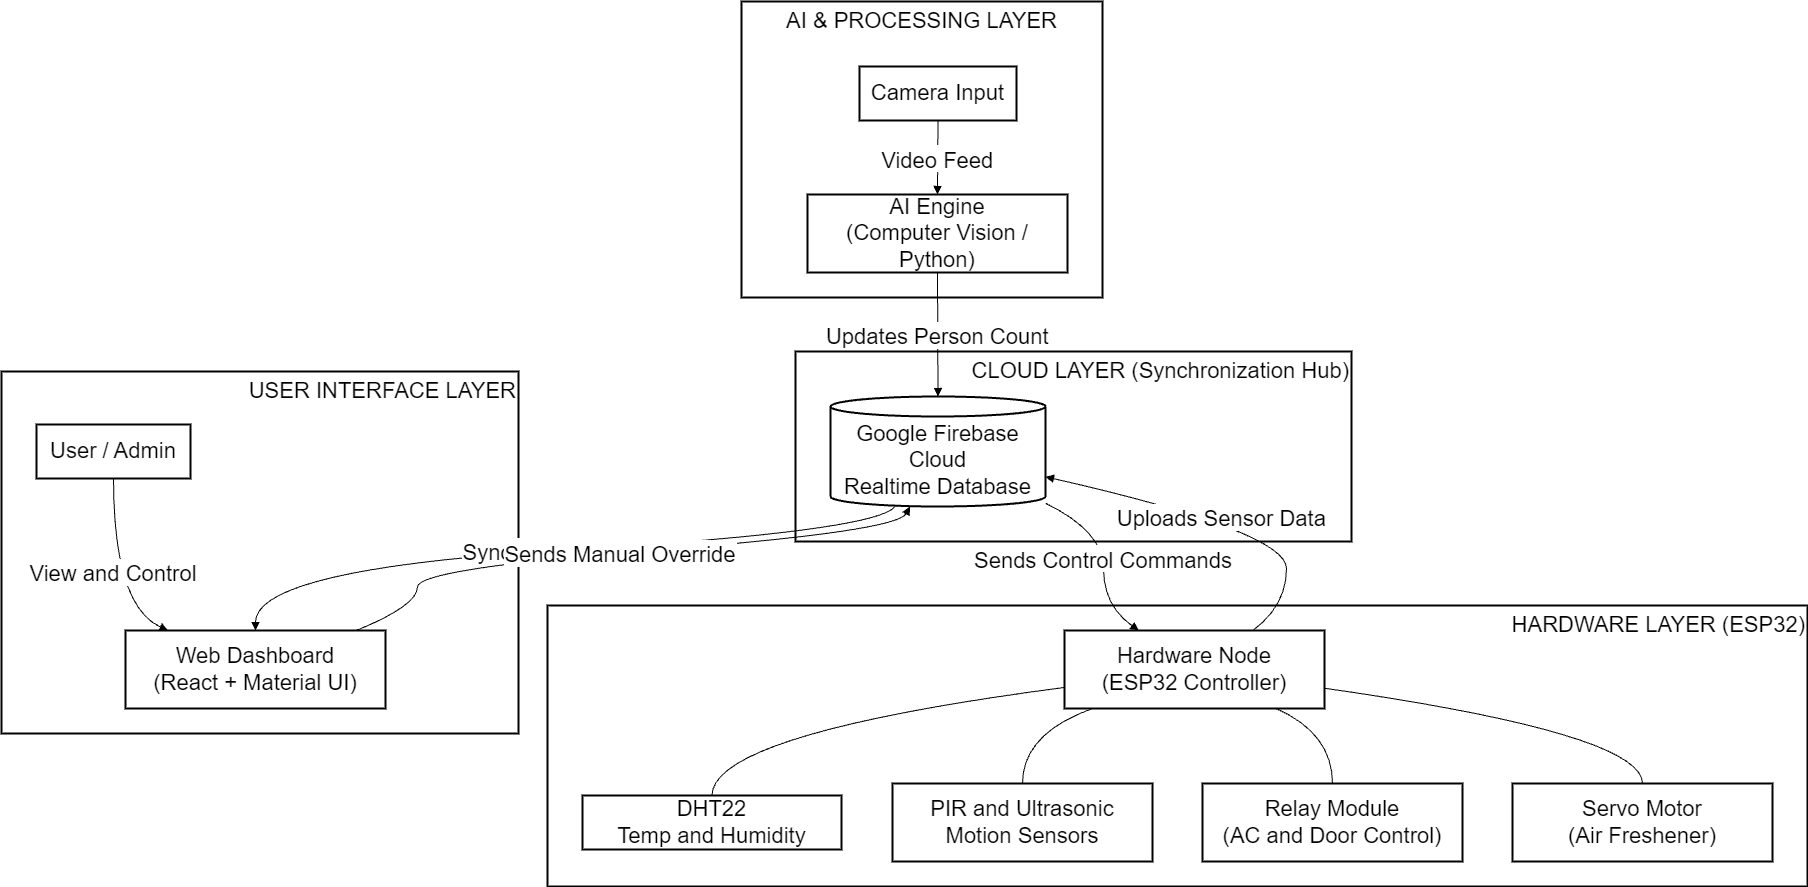

The diagram above was exported from draw.io. Its source (the exported page's mxGraphModel, read from the mxfile embedded in the PNG):
<mxGraphModel dx="2316" dy="2340" grid="1" gridSize="10" guides="1" tooltips="1" connect="1" arrows="1" fold="1" page="1" pageScale="1" pageWidth="827" pageHeight="1169" math="0" shadow="0">
  <root>
    <mxCell id="0" />
    <mxCell id="1" parent="0" />
    <mxCell id="-qklYFe8_UIcD3ABVMH8-1" parent="1" style="whiteSpace=wrap;strokeWidth=2;fontSize=22;align=right;verticalAlign=top;" value="USER INTERFACE LAYER" vertex="1">
      <mxGeometry height="362" width="517" x="20" y="350" as="geometry" />
    </mxCell>
    <mxCell id="-qklYFe8_UIcD3ABVMH8-2" parent="1" style="whiteSpace=wrap;strokeWidth=2;fontSize=22;verticalAlign=top;" value="AI &amp; PROCESSING LAYER" vertex="1">
      <mxGeometry height="296" width="361" x="760" y="-20" as="geometry" />
    </mxCell>
    <mxCell id="-qklYFe8_UIcD3ABVMH8-3" parent="1" style="whiteSpace=wrap;strokeWidth=2;fontSize=22;align=right;verticalAlign=top;" value="HARDWARE LAYER (ESP32)" vertex="1">
      <mxGeometry height="281" width="1260" x="566" y="584" as="geometry" />
    </mxCell>
    <mxCell id="-qklYFe8_UIcD3ABVMH8-4" parent="1" style="whiteSpace=wrap;strokeWidth=2;fontSize=22;align=right;verticalAlign=top;" value="CLOUD LAYER (Synchronization Hub)" vertex="1">
      <mxGeometry height="190" width="556" x="814" y="330" as="geometry" />
    </mxCell>
    <mxCell id="-qklYFe8_UIcD3ABVMH8-5" parent="1" style="shape=cylinder3;boundedLbl=1;backgroundOutline=1;size=10;strokeWidth=2;whiteSpace=wrap;fontSize=22;" value="Google Firebase Cloud&#10;Realtime Database" vertex="1">
      <mxGeometry height="110" width="215" x="849" y="375" as="geometry" />
    </mxCell>
    <mxCell id="-qklYFe8_UIcD3ABVMH8-6" parent="1" style="whiteSpace=wrap;strokeWidth=2;fontSize=22;" value="Hardware Node&#10;(ESP32 Controller)" vertex="1">
      <mxGeometry height="78" width="260" x="1083" y="609" as="geometry" />
    </mxCell>
    <mxCell id="-qklYFe8_UIcD3ABVMH8-7" parent="1" style="whiteSpace=wrap;strokeWidth=2;fontSize=22;" value="DHT22&#10;Temp and Humidity" vertex="1">
      <mxGeometry height="54" width="259" x="601" y="774" as="geometry" />
    </mxCell>
    <mxCell id="-qklYFe8_UIcD3ABVMH8-8" parent="1" style="whiteSpace=wrap;strokeWidth=2;fontSize=22;" value="PIR and Ultrasonic&#10;Motion Sensors" vertex="1">
      <mxGeometry height="78" width="260" x="911" y="762" as="geometry" />
    </mxCell>
    <mxCell id="-qklYFe8_UIcD3ABVMH8-9" parent="1" style="whiteSpace=wrap;strokeWidth=2;fontSize=22;" value="Relay Module&#10;(AC and Door Control)" vertex="1">
      <mxGeometry height="78" width="260" x="1221" y="762" as="geometry" />
    </mxCell>
    <mxCell id="-qklYFe8_UIcD3ABVMH8-10" parent="1" style="whiteSpace=wrap;strokeWidth=2;fontSize=22;" value="Servo Motor&#10;(Air Freshener)" vertex="1">
      <mxGeometry height="78" width="260" x="1531" y="762" as="geometry" />
    </mxCell>
    <mxCell id="-qklYFe8_UIcD3ABVMH8-11" parent="1" style="whiteSpace=wrap;strokeWidth=2;fontSize=22;" value="Camera Input" vertex="1">
      <mxGeometry height="54" width="157" x="878" y="45" as="geometry" />
    </mxCell>
    <mxCell id="-qklYFe8_UIcD3ABVMH8-12" parent="1" style="whiteSpace=wrap;strokeWidth=2;fontSize=22;" value="AI Engine&#10;(Computer Vision / Python)" vertex="1">
      <mxGeometry height="78" width="260" x="826" y="173" as="geometry" />
    </mxCell>
    <mxCell id="-qklYFe8_UIcD3ABVMH8-13" parent="1" style="whiteSpace=wrap;strokeWidth=2;fontSize=22;" value="Web Dashboard&#10;(React + Material UI)" vertex="1">
      <mxGeometry height="78" width="260" x="144" y="609" as="geometry" />
    </mxCell>
    <mxCell id="-qklYFe8_UIcD3ABVMH8-14" parent="1" style="whiteSpace=wrap;strokeWidth=2;fontSize=22;" value="User / Admin" vertex="1">
      <mxGeometry height="54" width="154" x="55" y="403" as="geometry" />
    </mxCell>
    <mxCell id="-qklYFe8_UIcD3ABVMH8-15" edge="1" parent="1" source="-qklYFe8_UIcD3ABVMH8-6" style="curved=1;startArrow=none;endArrow=none;exitX=0;exitY=0.73;entryX=0.5;entryY=0.01;rounded=0;fontSize=22;" target="-qklYFe8_UIcD3ABVMH8-7" value="">
      <mxGeometry relative="1" as="geometry">
        <Array as="points">
          <mxPoint x="731" y="712" />
        </Array>
      </mxGeometry>
    </mxCell>
    <mxCell id="-qklYFe8_UIcD3ABVMH8-16" edge="1" parent="1" source="-qklYFe8_UIcD3ABVMH8-6" style="curved=1;startArrow=none;endArrow=none;exitX=0.1;exitY=1.01;entryX=0.5;entryY=0.01;rounded=0;fontSize=22;" target="-qklYFe8_UIcD3ABVMH8-8" value="">
      <mxGeometry relative="1" as="geometry">
        <Array as="points">
          <mxPoint x="1041" y="712" />
        </Array>
      </mxGeometry>
    </mxCell>
    <mxCell id="-qklYFe8_UIcD3ABVMH8-17" edge="1" parent="1" source="-qklYFe8_UIcD3ABVMH8-6" style="curved=1;startArrow=none;endArrow=none;exitX=0.82;exitY=1.01;entryX=0.5;entryY=0.01;rounded=0;fontSize=22;" target="-qklYFe8_UIcD3ABVMH8-9" value="">
      <mxGeometry relative="1" as="geometry">
        <Array as="points">
          <mxPoint x="1351" y="712" />
        </Array>
      </mxGeometry>
    </mxCell>
    <mxCell id="-qklYFe8_UIcD3ABVMH8-18" edge="1" parent="1" source="-qklYFe8_UIcD3ABVMH8-6" style="curved=1;startArrow=none;endArrow=none;exitX=1;exitY=0.74;entryX=0.5;entryY=0.01;rounded=0;fontSize=22;" target="-qklYFe8_UIcD3ABVMH8-10" value="">
      <mxGeometry relative="1" as="geometry">
        <Array as="points">
          <mxPoint x="1661" y="712" />
        </Array>
      </mxGeometry>
    </mxCell>
    <mxCell id="-qklYFe8_UIcD3ABVMH8-19" edge="1" parent="1" source="-qklYFe8_UIcD3ABVMH8-11" style="curved=1;startArrow=none;endArrow=block;exitX=0.5;exitY=1;entryX=0.5;entryY=0;rounded=0;fontSize=22;" target="-qklYFe8_UIcD3ABVMH8-12" value="Video Feed">
      <mxGeometry relative="1" as="geometry">
        <Array as="points" />
      </mxGeometry>
    </mxCell>
    <mxCell id="-qklYFe8_UIcD3ABVMH8-20" edge="1" parent="1" source="-qklYFe8_UIcD3ABVMH8-14" style="curved=1;startArrow=none;endArrow=block;exitX=0.5;exitY=1;entryX=0.17;entryY=0.01;rounded=0;fontSize=22;" target="-qklYFe8_UIcD3ABVMH8-13" value="View and Control">
      <mxGeometry relative="1" as="geometry">
        <Array as="points">
          <mxPoint x="132" y="584" />
        </Array>
      </mxGeometry>
    </mxCell>
    <mxCell id="-qklYFe8_UIcD3ABVMH8-21" edge="1" parent="1" source="-qklYFe8_UIcD3ABVMH8-6" style="curved=1;startArrow=none;endArrow=block;exitX=0.72;exitY=0.01;entryX=1;entryY=0.73;rounded=0;fontSize=22;" target="-qklYFe8_UIcD3ABVMH8-5" value="Uploads Sensor Data">
      <mxGeometry relative="1" as="geometry">
        <Array as="points">
          <mxPoint x="1305" y="584" />
          <mxPoint x="1305" y="510" />
        </Array>
      </mxGeometry>
    </mxCell>
    <mxCell id="-qklYFe8_UIcD3ABVMH8-22" edge="1" parent="1" source="-qklYFe8_UIcD3ABVMH8-5" style="curved=1;startArrow=none;endArrow=block;exitX=1;exitY=0.97;entryX=0.29;entryY=0.01;rounded=0;fontSize=22;" target="-qklYFe8_UIcD3ABVMH8-6" value="Sends Control Commands">
      <mxGeometry relative="1" as="geometry">
        <Array as="points">
          <mxPoint x="1122" y="510" />
          <mxPoint x="1122" y="584" />
        </Array>
      </mxGeometry>
    </mxCell>
    <mxCell id="-qklYFe8_UIcD3ABVMH8-23" edge="1" parent="1" source="-qklYFe8_UIcD3ABVMH8-12" style="curved=1;startArrow=none;endArrow=block;exitX=0.5;exitY=1;entryX=0.5;entryY=0;rounded=0;fontSize=22;" target="-qklYFe8_UIcD3ABVMH8-5" value="Updates Person Count">
      <mxGeometry relative="1" as="geometry">
        <Array as="points" />
      </mxGeometry>
    </mxCell>
    <mxCell id="-qklYFe8_UIcD3ABVMH8-24" edge="1" parent="1" source="-qklYFe8_UIcD3ABVMH8-5" style="curved=1;startArrow=none;endArrow=block;exitX=0.3;exitY=1;entryX=0.5;entryY=0.01;rounded=0;fontSize=22;" target="-qklYFe8_UIcD3ABVMH8-13" value="Syncs Live Status">
      <mxGeometry relative="1" as="geometry">
        <Array as="points">
          <mxPoint x="895" y="510" />
          <mxPoint x="274" y="547" />
        </Array>
      </mxGeometry>
    </mxCell>
    <mxCell id="-qklYFe8_UIcD3ABVMH8-25" edge="1" parent="1" source="-qklYFe8_UIcD3ABVMH8-13" style="curved=1;startArrow=none;endArrow=block;exitX=0.88;exitY=0.01;entryX=0.37;entryY=1;rounded=0;fontSize=22;" target="-qklYFe8_UIcD3ABVMH8-5" value="Sends Manual Override">
      <mxGeometry relative="1" as="geometry">
        <Array as="points">
          <mxPoint x="436" y="584" />
          <mxPoint x="436" y="547" />
          <mxPoint x="915" y="510" />
        </Array>
      </mxGeometry>
    </mxCell>
  </root>
</mxGraphModel>